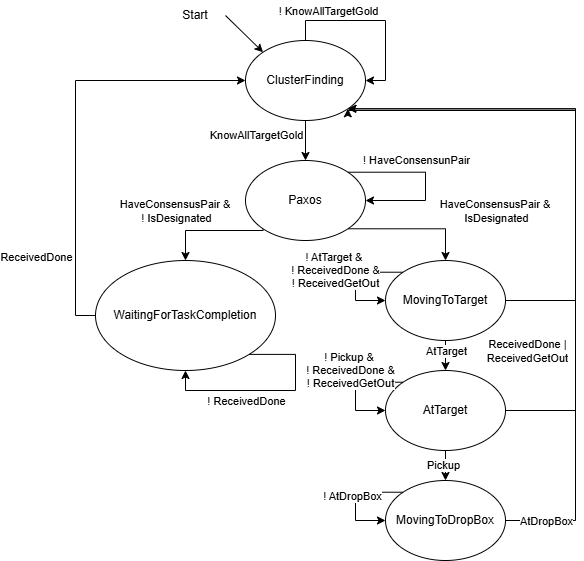

The diagram above was exported from draw.io. Its source (the exported page's mxGraphModel, read from the mxfile embedded in the PNG):
<mxGraphModel dx="1281" dy="527" grid="1" gridSize="10" guides="1" tooltips="1" connect="1" arrows="1" fold="1" page="1" pageScale="1" pageWidth="850" pageHeight="1100" math="0" shadow="0">
  <root>
    <mxCell id="0" />
    <mxCell id="1" parent="0" />
    <mxCell id="sd6_mhzdyYVeBSdag-DF-15" style="edgeStyle=orthogonalEdgeStyle;rounded=0;orthogonalLoop=1;jettySize=auto;html=1;exitX=0.5;exitY=1;exitDx=0;exitDy=0;entryX=0.5;entryY=0;entryDx=0;entryDy=0;" edge="1" parent="1" source="sd6_mhzdyYVeBSdag-DF-1" target="sd6_mhzdyYVeBSdag-DF-2">
      <mxGeometry relative="1" as="geometry" />
    </mxCell>
    <mxCell id="sd6_mhzdyYVeBSdag-DF-16" value="KnowAllTargetGold" style="edgeLabel;html=1;align=center;verticalAlign=middle;resizable=0;points=[];" vertex="1" connectable="0" parent="sd6_mhzdyYVeBSdag-DF-15">
      <mxGeometry x="-0.29" y="2" relative="1" as="geometry">
        <mxPoint x="-52" as="offset" />
      </mxGeometry>
    </mxCell>
    <mxCell id="sd6_mhzdyYVeBSdag-DF-1" value="ClusterFinding" style="ellipse;whiteSpace=wrap;html=1;" vertex="1" parent="1">
      <mxGeometry x="320" y="50" width="120" height="80" as="geometry" />
    </mxCell>
    <mxCell id="sd6_mhzdyYVeBSdag-DF-29" style="edgeStyle=orthogonalEdgeStyle;rounded=0;orthogonalLoop=1;jettySize=auto;html=1;exitX=0;exitY=1;exitDx=0;exitDy=0;entryX=0.5;entryY=0;entryDx=0;entryDy=0;" edge="1" parent="1" source="sd6_mhzdyYVeBSdag-DF-2" target="sd6_mhzdyYVeBSdag-DF-3">
      <mxGeometry relative="1" as="geometry">
        <Array as="points">
          <mxPoint x="338" y="240" />
          <mxPoint x="260" y="240" />
        </Array>
      </mxGeometry>
    </mxCell>
    <mxCell id="sd6_mhzdyYVeBSdag-DF-50" value="HaveConsensusPair &amp;amp;&amp;nbsp;&lt;div&gt;! IsDesignated&lt;/div&gt;" style="edgeLabel;html=1;align=center;verticalAlign=middle;resizable=0;points=[];" vertex="1" connectable="0" parent="sd6_mhzdyYVeBSdag-DF-29">
      <mxGeometry x="0.0194" y="4" relative="1" as="geometry">
        <mxPoint x="-33" y="-24" as="offset" />
      </mxGeometry>
    </mxCell>
    <mxCell id="sd6_mhzdyYVeBSdag-DF-30" style="edgeStyle=orthogonalEdgeStyle;rounded=0;orthogonalLoop=1;jettySize=auto;html=1;exitX=1;exitY=1;exitDx=0;exitDy=0;entryX=0.5;entryY=0;entryDx=0;entryDy=0;" edge="1" parent="1" source="sd6_mhzdyYVeBSdag-DF-2" target="sd6_mhzdyYVeBSdag-DF-6">
      <mxGeometry relative="1" as="geometry" />
    </mxCell>
    <mxCell id="sd6_mhzdyYVeBSdag-DF-49" value="HaveConsensusPair &amp;amp;&amp;nbsp;&lt;div&gt;IsDesignated&lt;/div&gt;" style="edgeLabel;html=1;align=center;verticalAlign=middle;resizable=0;points=[];" vertex="1" connectable="0" parent="sd6_mhzdyYVeBSdag-DF-30">
      <mxGeometry x="0.1321" y="-3" relative="1" as="geometry">
        <mxPoint x="75" y="-21" as="offset" />
      </mxGeometry>
    </mxCell>
    <mxCell id="sd6_mhzdyYVeBSdag-DF-2" value="Paxos" style="ellipse;whiteSpace=wrap;html=1;" vertex="1" parent="1">
      <mxGeometry x="320" y="170" width="120" height="80" as="geometry" />
    </mxCell>
    <mxCell id="sd6_mhzdyYVeBSdag-DF-43" style="edgeStyle=orthogonalEdgeStyle;rounded=0;orthogonalLoop=1;jettySize=auto;html=1;exitX=0;exitY=0.5;exitDx=0;exitDy=0;entryX=0;entryY=0.5;entryDx=0;entryDy=0;" edge="1" parent="1" source="sd6_mhzdyYVeBSdag-DF-3" target="sd6_mhzdyYVeBSdag-DF-1">
      <mxGeometry relative="1" as="geometry" />
    </mxCell>
    <mxCell id="sd6_mhzdyYVeBSdag-DF-52" value="ReceivedDone" style="edgeLabel;html=1;align=center;verticalAlign=middle;resizable=0;points=[];" vertex="1" connectable="0" parent="sd6_mhzdyYVeBSdag-DF-43">
      <mxGeometry x="-0.6292" y="2" relative="1" as="geometry">
        <mxPoint x="-38" as="offset" />
      </mxGeometry>
    </mxCell>
    <mxCell id="sd6_mhzdyYVeBSdag-DF-3" value="WaitingForTaskCompletion" style="ellipse;whiteSpace=wrap;html=1;" vertex="1" parent="1">
      <mxGeometry x="170" y="270" width="180" height="110" as="geometry" />
    </mxCell>
    <mxCell id="sd6_mhzdyYVeBSdag-DF-34" style="edgeStyle=orthogonalEdgeStyle;rounded=0;orthogonalLoop=1;jettySize=auto;html=1;exitX=0.5;exitY=1;exitDx=0;exitDy=0;entryX=0.5;entryY=0;entryDx=0;entryDy=0;" edge="1" parent="1" source="sd6_mhzdyYVeBSdag-DF-6" target="sd6_mhzdyYVeBSdag-DF-7">
      <mxGeometry relative="1" as="geometry" />
    </mxCell>
    <mxCell id="sd6_mhzdyYVeBSdag-DF-54" value="AtTarget" style="edgeLabel;html=1;align=center;verticalAlign=middle;resizable=0;points=[];" vertex="1" connectable="0" parent="sd6_mhzdyYVeBSdag-DF-34">
      <mxGeometry x="-0.7867" y="-2" relative="1" as="geometry">
        <mxPoint x="2" y="7" as="offset" />
      </mxGeometry>
    </mxCell>
    <mxCell id="sd6_mhzdyYVeBSdag-DF-46" style="edgeStyle=orthogonalEdgeStyle;rounded=0;orthogonalLoop=1;jettySize=auto;html=1;exitX=1;exitY=0.5;exitDx=0;exitDy=0;entryX=1;entryY=1;entryDx=0;entryDy=0;" edge="1" parent="1" source="sd6_mhzdyYVeBSdag-DF-6" target="sd6_mhzdyYVeBSdag-DF-1">
      <mxGeometry relative="1" as="geometry">
        <Array as="points">
          <mxPoint x="650" y="310" />
          <mxPoint x="650" y="120" />
          <mxPoint x="422" y="120" />
        </Array>
      </mxGeometry>
    </mxCell>
    <mxCell id="sd6_mhzdyYVeBSdag-DF-62" value="ReceivedDone |&lt;div&gt;ReceivedGetOut&lt;/div&gt;" style="edgeLabel;html=1;align=center;verticalAlign=middle;resizable=0;points=[];" vertex="1" connectable="0" parent="sd6_mhzdyYVeBSdag-DF-46">
      <mxGeometry x="-0.9158" y="5" relative="1" as="geometry">
        <mxPoint y="55" as="offset" />
      </mxGeometry>
    </mxCell>
    <mxCell id="sd6_mhzdyYVeBSdag-DF-6" value="MovingToTarget" style="ellipse;whiteSpace=wrap;html=1;" vertex="1" parent="1">
      <mxGeometry x="460" y="270" width="120" height="80" as="geometry" />
    </mxCell>
    <mxCell id="sd6_mhzdyYVeBSdag-DF-35" style="edgeStyle=orthogonalEdgeStyle;rounded=0;orthogonalLoop=1;jettySize=auto;html=1;exitX=0.5;exitY=1;exitDx=0;exitDy=0;entryX=0.5;entryY=0;entryDx=0;entryDy=0;" edge="1" parent="1" source="sd6_mhzdyYVeBSdag-DF-7" target="sd6_mhzdyYVeBSdag-DF-8">
      <mxGeometry relative="1" as="geometry" />
    </mxCell>
    <mxCell id="sd6_mhzdyYVeBSdag-DF-56" value="Pickup" style="edgeLabel;html=1;align=center;verticalAlign=middle;resizable=0;points=[];" vertex="1" connectable="0" parent="sd6_mhzdyYVeBSdag-DF-35">
      <mxGeometry x="-0.0533" y="-3" relative="1" as="geometry">
        <mxPoint as="offset" />
      </mxGeometry>
    </mxCell>
    <mxCell id="sd6_mhzdyYVeBSdag-DF-45" style="edgeStyle=orthogonalEdgeStyle;rounded=0;orthogonalLoop=1;jettySize=auto;html=1;exitX=1;exitY=0.5;exitDx=0;exitDy=0;entryX=1;entryY=1;entryDx=0;entryDy=0;" edge="1" parent="1" source="sd6_mhzdyYVeBSdag-DF-7" target="sd6_mhzdyYVeBSdag-DF-1">
      <mxGeometry relative="1" as="geometry">
        <Array as="points">
          <mxPoint x="650" y="420" />
          <mxPoint x="650" y="118" />
        </Array>
      </mxGeometry>
    </mxCell>
    <mxCell id="sd6_mhzdyYVeBSdag-DF-7" value="AtTarget" style="ellipse;whiteSpace=wrap;html=1;" vertex="1" parent="1">
      <mxGeometry x="460" y="380" width="120" height="80" as="geometry" />
    </mxCell>
    <mxCell id="sd6_mhzdyYVeBSdag-DF-47" style="edgeStyle=orthogonalEdgeStyle;rounded=0;orthogonalLoop=1;jettySize=auto;html=1;exitX=1;exitY=0.5;exitDx=0;exitDy=0;entryX=1;entryY=1;entryDx=0;entryDy=0;" edge="1" parent="1" source="sd6_mhzdyYVeBSdag-DF-8" target="sd6_mhzdyYVeBSdag-DF-1">
      <mxGeometry relative="1" as="geometry">
        <Array as="points">
          <mxPoint x="650" y="530" />
          <mxPoint x="650" y="118" />
        </Array>
      </mxGeometry>
    </mxCell>
    <mxCell id="sd6_mhzdyYVeBSdag-DF-57" value="AtDropBox" style="edgeLabel;html=1;align=center;verticalAlign=middle;resizable=0;points=[];" vertex="1" connectable="0" parent="sd6_mhzdyYVeBSdag-DF-47">
      <mxGeometry x="-0.9222" relative="1" as="geometry">
        <mxPoint x="12" as="offset" />
      </mxGeometry>
    </mxCell>
    <mxCell id="sd6_mhzdyYVeBSdag-DF-8" value="MovingToDropBox" style="ellipse;whiteSpace=wrap;html=1;" vertex="1" parent="1">
      <mxGeometry x="460" y="490" width="120" height="80" as="geometry" />
    </mxCell>
    <mxCell id="sd6_mhzdyYVeBSdag-DF-9" style="edgeStyle=orthogonalEdgeStyle;rounded=0;orthogonalLoop=1;jettySize=auto;html=1;exitX=0.5;exitY=0;exitDx=0;exitDy=0;entryX=1;entryY=0.5;entryDx=0;entryDy=0;" edge="1" parent="1" source="sd6_mhzdyYVeBSdag-DF-1" target="sd6_mhzdyYVeBSdag-DF-1">
      <mxGeometry relative="1" as="geometry" />
    </mxCell>
    <mxCell id="sd6_mhzdyYVeBSdag-DF-13" value="! KnowAllTargetGold" style="edgeLabel;html=1;align=center;verticalAlign=middle;resizable=0;points=[];" vertex="1" connectable="0" parent="sd6_mhzdyYVeBSdag-DF-9">
      <mxGeometry x="-0.5356" y="-3" relative="1" as="geometry">
        <mxPoint y="-13" as="offset" />
      </mxGeometry>
    </mxCell>
    <mxCell id="sd6_mhzdyYVeBSdag-DF-31" style="edgeStyle=orthogonalEdgeStyle;rounded=0;orthogonalLoop=1;jettySize=auto;html=1;exitX=1;exitY=0;exitDx=0;exitDy=0;entryX=1;entryY=0.5;entryDx=0;entryDy=0;" edge="1" parent="1" source="sd6_mhzdyYVeBSdag-DF-2" target="sd6_mhzdyYVeBSdag-DF-2">
      <mxGeometry relative="1" as="geometry">
        <Array as="points">
          <mxPoint x="500" y="182" />
          <mxPoint x="500" y="210" />
        </Array>
      </mxGeometry>
    </mxCell>
    <mxCell id="sd6_mhzdyYVeBSdag-DF-48" value="! HaveConsensunPair" style="edgeLabel;html=1;align=center;verticalAlign=middle;resizable=0;points=[];" vertex="1" connectable="0" parent="sd6_mhzdyYVeBSdag-DF-31">
      <mxGeometry x="-0.4915" y="2" relative="1" as="geometry">
        <mxPoint x="26" y="-10" as="offset" />
      </mxGeometry>
    </mxCell>
    <mxCell id="sd6_mhzdyYVeBSdag-DF-32" style="edgeStyle=orthogonalEdgeStyle;rounded=0;orthogonalLoop=1;jettySize=auto;html=1;exitX=0;exitY=0;exitDx=0;exitDy=0;entryX=0;entryY=0.5;entryDx=0;entryDy=0;" edge="1" parent="1" source="sd6_mhzdyYVeBSdag-DF-6" target="sd6_mhzdyYVeBSdag-DF-6">
      <mxGeometry relative="1" as="geometry">
        <Array as="points">
          <mxPoint x="430" y="282" />
          <mxPoint x="430" y="310" />
        </Array>
      </mxGeometry>
    </mxCell>
    <mxCell id="sd6_mhzdyYVeBSdag-DF-53" value="! AtTarget &amp;amp;&amp;nbsp;&lt;div&gt;! ReceivedDone &amp;amp;&lt;/div&gt;&lt;div&gt;! ReceivedGetOut&lt;/div&gt;" style="edgeLabel;html=1;align=center;verticalAlign=middle;resizable=0;points=[];" vertex="1" connectable="0" parent="sd6_mhzdyYVeBSdag-DF-32">
      <mxGeometry x="-0.4149" y="-2" relative="1" as="geometry">
        <mxPoint x="-37" as="offset" />
      </mxGeometry>
    </mxCell>
    <mxCell id="sd6_mhzdyYVeBSdag-DF-33" style="edgeStyle=orthogonalEdgeStyle;rounded=0;orthogonalLoop=1;jettySize=auto;html=1;exitX=0;exitY=0;exitDx=0;exitDy=0;entryX=0;entryY=0.5;entryDx=0;entryDy=0;" edge="1" parent="1" source="sd6_mhzdyYVeBSdag-DF-7" target="sd6_mhzdyYVeBSdag-DF-7">
      <mxGeometry relative="1" as="geometry">
        <Array as="points">
          <mxPoint x="430" y="392" />
          <mxPoint x="430" y="420" />
        </Array>
      </mxGeometry>
    </mxCell>
    <mxCell id="sd6_mhzdyYVeBSdag-DF-61" value="! Pickup &amp;amp;&amp;nbsp;&lt;div&gt;! ReceivedDone &amp;amp;&lt;/div&gt;&lt;div&gt;! ReceivedGetOut&lt;/div&gt;" style="edgeLabel;html=1;align=center;verticalAlign=middle;resizable=0;points=[];" vertex="1" connectable="0" parent="sd6_mhzdyYVeBSdag-DF-33">
      <mxGeometry x="-0.1882" y="4" relative="1" as="geometry">
        <mxPoint x="-10" y="-16" as="offset" />
      </mxGeometry>
    </mxCell>
    <mxCell id="sd6_mhzdyYVeBSdag-DF-36" style="edgeStyle=orthogonalEdgeStyle;rounded=0;orthogonalLoop=1;jettySize=auto;html=1;exitX=0;exitY=0;exitDx=0;exitDy=0;entryX=0;entryY=0.5;entryDx=0;entryDy=0;" edge="1" parent="1" source="sd6_mhzdyYVeBSdag-DF-8" target="sd6_mhzdyYVeBSdag-DF-8">
      <mxGeometry relative="1" as="geometry">
        <Array as="points">
          <mxPoint x="430" y="502" />
          <mxPoint x="430" y="530" />
        </Array>
      </mxGeometry>
    </mxCell>
    <mxCell id="sd6_mhzdyYVeBSdag-DF-58" value="! AtDropBox" style="edgeLabel;html=1;align=center;verticalAlign=middle;resizable=0;points=[];" vertex="1" connectable="0" parent="sd6_mhzdyYVeBSdag-DF-36">
      <mxGeometry x="-0.0352" y="-4" relative="1" as="geometry">
        <mxPoint as="offset" />
      </mxGeometry>
    </mxCell>
    <mxCell id="sd6_mhzdyYVeBSdag-DF-38" style="edgeStyle=orthogonalEdgeStyle;rounded=0;orthogonalLoop=1;jettySize=auto;html=1;exitX=1;exitY=1;exitDx=0;exitDy=0;entryX=0.5;entryY=1;entryDx=0;entryDy=0;" edge="1" parent="1" source="sd6_mhzdyYVeBSdag-DF-3" target="sd6_mhzdyYVeBSdag-DF-3">
      <mxGeometry relative="1" as="geometry">
        <Array as="points">
          <mxPoint x="370" y="364" />
          <mxPoint x="370" y="400" />
          <mxPoint x="260" y="400" />
        </Array>
      </mxGeometry>
    </mxCell>
    <mxCell id="sd6_mhzdyYVeBSdag-DF-51" value="! ReceivedDone" style="edgeLabel;html=1;align=center;verticalAlign=middle;resizable=0;points=[];" vertex="1" connectable="0" parent="sd6_mhzdyYVeBSdag-DF-38">
      <mxGeometry x="0.2695" y="1" relative="1" as="geometry">
        <mxPoint x="3" y="9" as="offset" />
      </mxGeometry>
    </mxCell>
    <mxCell id="sd6_mhzdyYVeBSdag-DF-40" value="Start" style="text;html=1;whiteSpace=wrap;strokeColor=none;fillColor=none;align=center;verticalAlign=middle;rounded=0;" vertex="1" parent="1">
      <mxGeometry x="240" y="10" width="60" height="30" as="geometry" />
    </mxCell>
    <mxCell id="sd6_mhzdyYVeBSdag-DF-42" value="" style="endArrow=classic;html=1;rounded=0;exitX=1;exitY=0.5;exitDx=0;exitDy=0;entryX=0;entryY=0;entryDx=0;entryDy=0;" edge="1" parent="1" source="sd6_mhzdyYVeBSdag-DF-40" target="sd6_mhzdyYVeBSdag-DF-1">
      <mxGeometry width="50" height="50" relative="1" as="geometry">
        <mxPoint x="400" y="100" as="sourcePoint" />
        <mxPoint x="450" y="50" as="targetPoint" />
      </mxGeometry>
    </mxCell>
  </root>
</mxGraphModel>